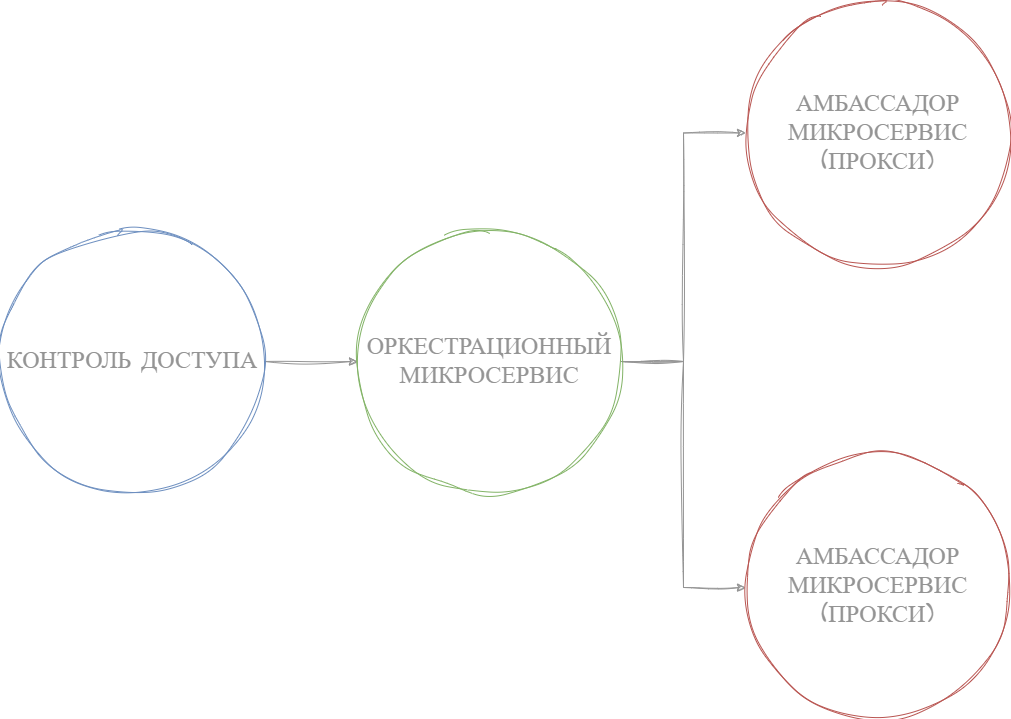

The diagram above was exported from draw.io. Its source (the exported page's mxGraphModel, read from the mxfile embedded in the PNG):
<mxGraphModel dx="1252" dy="353" grid="0" gridSize="10" guides="1" tooltips="1" connect="1" arrows="1" fold="1" page="0" pageScale="1" pageWidth="850" pageHeight="1100" math="0" shadow="0">
  <root>
    <mxCell id="0" />
    <mxCell id="1" parent="0" />
    <mxCell id="9aMNFWi23oaFjjWT9aPs-1" style="edgeStyle=orthogonalEdgeStyle;rounded=0;sketch=1;hachureGap=4;jiggle=2;curveFitting=1;orthogonalLoop=1;jettySize=auto;html=1;fontFamily=Architects Daughter;fontSource=https%3A%2F%2Ffonts.googleapis.com%2Fcss%3Ffamily%3DArchitects%2BDaughter;strokeColor=#949494;" edge="1" parent="1" source="9aMNFWi23oaFjjWT9aPs-2" target="9aMNFWi23oaFjjWT9aPs-6">
      <mxGeometry relative="1" as="geometry" />
    </mxCell>
    <mxCell id="9aMNFWi23oaFjjWT9aPs-2" value="&lt;font color=&quot;#949494&quot;&gt;&lt;span style=&quot;font-size: 24px;&quot;&gt;КОНТРОЛЬ ДОСТУПА&lt;/span&gt;&lt;/font&gt;" style="ellipse;whiteSpace=wrap;html=1;aspect=fixed;sketch=1;hachureGap=4;jiggle=2;curveFitting=1;fontFamily=Architects Daughter;fontSource=https%3A%2F%2Ffonts.googleapis.com%2Fcss%3Ffamily%3DArchitects%2BDaughter;fillColor=none;strokeColor=#6c8ebf;" vertex="1" parent="1">
      <mxGeometry x="1386" y="1139" width="264" height="264" as="geometry" />
    </mxCell>
    <mxCell id="9aMNFWi23oaFjjWT9aPs-3" value="&lt;font color=&quot;#949494&quot;&gt;&lt;span style=&quot;font-size: 24px;&quot;&gt;АМБАССАДОР МИКРОСЕРВИС (ПРОКСИ)&lt;/span&gt;&lt;/font&gt;" style="ellipse;whiteSpace=wrap;html=1;aspect=fixed;sketch=1;hachureGap=4;jiggle=2;curveFitting=1;fontFamily=Architects Daughter;fontSource=https%3A%2F%2Ffonts.googleapis.com%2Fcss%3Ffamily%3DArchitects%2BDaughter;fillColor=none;strokeColor=#b85450;" vertex="1" parent="1">
      <mxGeometry x="2131" y="910" width="265" height="265" as="geometry" />
    </mxCell>
    <mxCell id="9aMNFWi23oaFjjWT9aPs-4" style="edgeStyle=orthogonalEdgeStyle;rounded=0;sketch=1;hachureGap=4;jiggle=2;curveFitting=1;orthogonalLoop=1;jettySize=auto;html=1;fontFamily=Architects Daughter;fontSource=https%3A%2F%2Ffonts.googleapis.com%2Fcss%3Ffamily%3DArchitects%2BDaughter;strokeColor=#949494;" edge="1" parent="1" source="9aMNFWi23oaFjjWT9aPs-6" target="9aMNFWi23oaFjjWT9aPs-3">
      <mxGeometry relative="1" as="geometry" />
    </mxCell>
    <mxCell id="9aMNFWi23oaFjjWT9aPs-5" style="edgeStyle=orthogonalEdgeStyle;rounded=0;sketch=1;hachureGap=4;jiggle=2;curveFitting=1;orthogonalLoop=1;jettySize=auto;html=1;fontFamily=Architects Daughter;fontSource=https%3A%2F%2Ffonts.googleapis.com%2Fcss%3Ffamily%3DArchitects%2BDaughter;strokeColor=#949494;" edge="1" parent="1" source="9aMNFWi23oaFjjWT9aPs-6" target="9aMNFWi23oaFjjWT9aPs-7">
      <mxGeometry relative="1" as="geometry">
        <Array as="points">
          <mxPoint x="2069" y="1271" />
          <mxPoint x="2069" y="1497" />
        </Array>
      </mxGeometry>
    </mxCell>
    <mxCell id="9aMNFWi23oaFjjWT9aPs-6" value="&lt;font color=&quot;#949494&quot;&gt;&lt;span style=&quot;font-size: 24px;&quot;&gt;ОРКЕСТРАЦИОННЫЙ МИКРОСЕРВИС&lt;/span&gt;&lt;/font&gt;" style="ellipse;whiteSpace=wrap;html=1;aspect=fixed;sketch=1;hachureGap=4;jiggle=2;curveFitting=1;fontFamily=Architects Daughter;fontSource=https%3A%2F%2Ffonts.googleapis.com%2Fcss%3Ffamily%3DArchitects%2BDaughter;fillColor=none;strokeColor=#82b366;" vertex="1" parent="1">
      <mxGeometry x="1743" y="1139" width="264" height="264" as="geometry" />
    </mxCell>
    <mxCell id="9aMNFWi23oaFjjWT9aPs-7" value="&lt;font color=&quot;#949494&quot;&gt;&lt;span style=&quot;font-size: 24px;&quot;&gt;АМБАССАДОР МИКРОСЕРВИС (ПРОКСИ)&lt;/span&gt;&lt;/font&gt;" style="ellipse;whiteSpace=wrap;html=1;aspect=fixed;sketch=1;hachureGap=4;jiggle=2;curveFitting=1;fontFamily=Architects Daughter;fontSource=https%3A%2F%2Ffonts.googleapis.com%2Fcss%3Ffamily%3DArchitects%2BDaughter;fillColor=none;strokeColor=#b85450;" vertex="1" parent="1">
      <mxGeometry x="2131" y="1363" width="265" height="265" as="geometry" />
    </mxCell>
  </root>
</mxGraphModel>